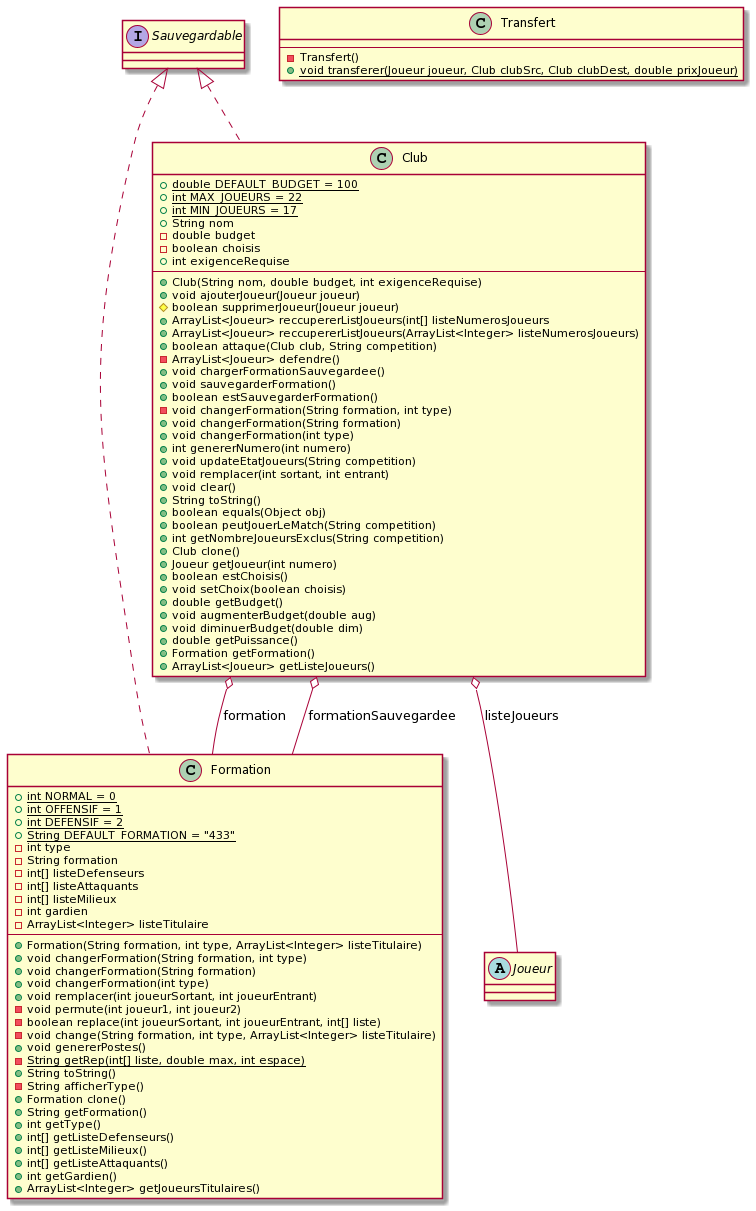

The diagram above was rendered by PlantUML. Its source (embedded in the PNG):
@startuml
abstract class Joueur

class Formation implements Sauvegardable {
+ {static} int NORMAL = 0
+ {static} int OFFENSIF = 1
+ {static} int DEFENSIF = 2
+ {static} String DEFAULT_FORMATION = "433"
- int type
- String formation
- int[] listeDefenseurs
- int[] listeAttaquants
- int[] listeMilieux
- int gardien
- ArrayList<Integer> listeTitulaire
---
+ Formation(String formation, int type, ArrayList<Integer> listeTitulaire)
+ void changerFormation(String formation, int type)
+ void changerFormation(String formation)
+ void changerFormation(int type)
+ void remplacer(int joueurSortant, int joueurEntrant)
- void permute(int joueur1, int joueur2)
- boolean replace(int joueurSortant, int joueurEntrant, int[] liste)
- void change(String formation, int type, ArrayList<Integer> listeTitulaire)
+ void genererPostes()
- {static} String getRep(int[] liste, double max, int espace)
+ String toString()
- String afficherType()
+ Formation clone()
+ String getFormation()
+ int getType()
+ int[] getListeDefenseurs()
+ int[] getListeMilieux()
+ int[] getListeAttaquants()
+ int getGardien()
+ ArrayList<Integer> getJoueursTitulaires()
}

class Club implements Sauvegardable {
+ {static} double DEFAULT_BUDGET = 100
+ {static} int MAX_JOUEURS = 22
+ {static} int MIN_JOUEURS = 17
+ String nom
- double budget
- boolean choisis
+ int exigenceRequise
---
+ Club(String nom, double budget, int exigenceRequise)
+ void ajouterJoueur(Joueur joueur)
# boolean supprimerJoueur(Joueur joueur)
+ ArrayList<Joueur> reccupererListJoueurs(int[] listeNumerosJoueurs
+ ArrayList<Joueur> reccupererListJoueurs(ArrayList<Integer> listeNumerosJoueurs) 
+ boolean attaque(Club club, String competition)
- ArrayList<Joueur> defendre()
+ void chargerFormationSauvegardee()
+ void sauvegarderFormation()
+ boolean estSauvegarderFormation()
- void changerFormation(String formation, int type)
+ void changerFormation(String formation)
+ void changerFormation(int type)
+ int genererNumero(int numero)
+ void updateEtatJoueurs(String competition)
+ void remplacer(int sortant, int entrant)
+ void clear()
+ String toString()
+ boolean equals(Object obj)
+ boolean peutJouerLeMatch(String competition)
+ int getNombreJoueursExclus(String competition)
+ Club clone()
+ Joueur getJoueur(int numero)
+ boolean estChoisis()
+ void setChoix(boolean choisis)
+ double getBudget()
+ void augmenterBudget(double aug)
+ void diminuerBudget(double dim)
+ double getPuissance()
+ Formation getFormation()
+ ArrayList<Joueur> getListeJoueurs()
}
Club o-- Joueur: listeJoueurs
Club o-- Formation: formation
Club o-- Formation: formationSauvegardee

class Transfert {
---
- Transfert()
+ {static} void transferer(Joueur joueur, Club clubSrc, Club clubDest, double prixJoueur)
}
@enduml